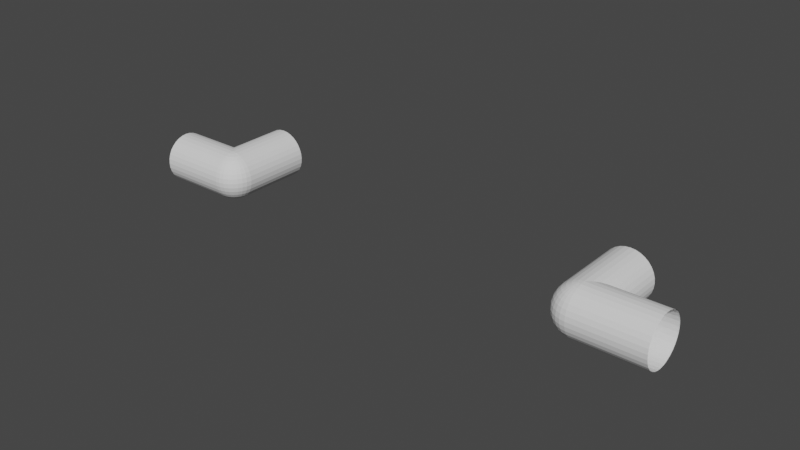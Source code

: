 # Source: filter.blend  (saved by Blender 2.90.8; exported with 4.5.12 LTS)
import bpy
from mathutils import Matrix  # noqa: F401  (used for matrix-valued properties, if any)

bpy.ops.wm.read_factory_settings(use_empty=True)
scene = bpy.context.scene
scene.name = 'Scene'

# ---- collections
col_collection = bpy.data.collections.new('Collection'); scene.collection.children.link(col_collection)

# ---- materials (node trees are filled in below, after node groups)
mat_material_001 = bpy.data.materials.new('Material.001')
mat_material_001.use_transparent_shadow = False
mat_material_001.metallic = 1.0
mat_material_002 = bpy.data.materials.new('Material.002')
mat_material_002.use_transparent_shadow = False
mat_material_002.metallic = 1.0

# ---- material node trees

# ---- world
world_world = bpy.data.worlds.new('World'); scene.world = world_world
world_world.use_nodes = True; world_world.node_tree.nodes.clear()
_N = world_world.node_tree.nodes; _L = world_world.node_tree.links
n0 = _N.new('ShaderNodeOutputWorld'); n0.name = 'World Output'; n0.location = (300, 300)
n1 = _N.new('ShaderNodeBackground'); n1.name = 'Background'; n1.location = (10, 300)
n1.inputs[0].default_value = (0.05088, 0.05088, 0.05088, 1.0)
_L.new(n1.outputs[0], n0.inputs[0])
n0.is_active_output = True
world_world.color = (0.05088, 0.05088, 0.05088)
world_world.use_sun_shadow = False
world_world.sun_shadow_jitter_overblur = 0.0

# ---- meshes
me_sphere = bpy.data.meshes.new('Sphere')
me_sphere.from_pydata([(1.167, -0.8622, -0.0248), (1.171, -0.8561, -0.04864), (1.177, -0.8461, -0.07062), (1.186, -0.8326, -0.08988), (1.196, -0.8162, -0.1057), (1.207, -0.7974, -0.1174), (1.22, -0.7771, -0.1247), (1.233, -0.756, -0.1271), (1.246, -0.7348, -0.1247), (1.258, -0.7145, -0.1174), (1.27, -0.6958, -0.1057), (1.28, -0.6793, -0.08988), (1.288, -0.6659, -0.07062), (1.294, -0.6559, -0.04864), (1.298, -0.6497, -0.0248), (1.299, -0.6476, -6.166e-08), (1.298, -0.6497, 0.0248), (1.294, -0.6559, 0.04864), (1.288, -0.6659, 0.07062), (1.28, -0.6793, 0.08988), (1.27, -0.6958, 0.1057), (1.258, -0.7145, 0.1174), (1.246, -0.7348, 0.1247), (1.233, -0.756, 0.1271), (1.22, -0.7771, 0.1247), (1.207, -0.7974, 0.1174), (1.196, -0.8162, 0.1057), (1.186, -0.8326, 0.08988), (1.177, -0.8461, 0.07062), (1.171, -0.8561, 0.04864), (1.167, -0.8622, 0.0248), (1.166, -0.8643, -1.031e-07), (1.164, -0.8677, -1.046e-07), (1.165, -0.8656, -0.02558), (1.169, -0.8592, -0.05018), (1.176, -0.8489, -0.07285), (1.184, -0.835, -0.09272), (1.195, -0.8181, -0.109), (1.206, -0.7987, -0.1211), (1.219, -0.7778, -0.1286), (1.233, -0.756, -0.1311), (1.246, -0.7342, -0.1286), (1.259, -0.7132, -0.1211), (1.271, -0.6939, -0.109), (1.281, -0.6769, -0.09272), (1.29, -0.663, -0.07285), (1.296, -0.6527, -0.05018), (1.3, -0.6463, -0.02558), (1.301, -0.6442, -6.043e-08), (1.3, -0.6463, 0.02558), (1.296, -0.6527, 0.05018), (1.29, -0.663, 0.07285), (1.281, -0.6769, 0.09272), (1.271, -0.6939, 0.109), (1.259, -0.7132, 0.1211), (1.246, -0.7342, 0.1286), (1.233, -0.756, 0.1311), (1.219, -0.7778, 0.1286), (1.206, -0.7987, 0.1211), (1.195, -0.8181, 0.109), (1.184, -0.835, 0.09272), (1.176, -0.8489, 0.07285), (1.169, -0.8592, 0.05018), (1.165, -0.8656, 0.02558), (0.9133, -0.5593, -0.1311), (0.927, -0.5386, -0.1281), (0.9402, -0.518, -0.1206), (0.9524, -0.499, -0.1086), (0.963, -0.4824, -0.09232), (0.9718, -0.4687, -0.07254), (0.9783, -0.4585, -0.04996), (0.9823, -0.4523, -0.02547), (0.9837, -0.4502, -1.199e-08), (0.9823, -0.4523, 0.02547), (0.9783, -0.4585, 0.04996), (0.9718, -0.4687, 0.07254), (0.963, -0.4824, 0.09232), (0.9524, -0.499, 0.1086), (0.9402, -0.518, 0.1206), (0.927, -0.5386, 0.1281), (0.9133, -0.5593, 0.1311), (0.826, -0.9449, -1.604e-07), (0.8239, -0.9436, -0.0248), (0.8178, -0.9398, -0.04864), (0.8077, -0.9337, -0.07062), (0.7943, -0.9254, -0.08988), (0.7779, -0.9153, -0.1057), (0.7591, -0.9038, -0.1174), (0.7388, -0.8914, -0.1247), (0.7177, -0.8784, -0.1271), (0.6965, -0.8654, -0.1247), (0.6762, -0.853, -0.1174), (0.6575, -0.8415, -0.1057), (0.641, -0.8314, -0.08988), (0.6276, -0.8232, -0.07062), (0.6175, -0.817, -0.04864), (0.6114, -0.8132, -0.0248), (0.6093, -0.812, -9.983e-08), (0.6114, -0.8132, 0.0248), (0.6175, -0.817, 0.04864), (0.6276, -0.8232, 0.07062), (0.641, -0.8314, 0.08988), (0.6575, -0.8415, 0.1057), (0.6762, -0.853, 0.1174), (0.6965, -0.8654, 0.1247), (0.7177, -0.8784, 0.1271), (0.7388, -0.8914, 0.1247), (0.7591, -0.9038, 0.1174), (0.7779, -0.9153, 0.1057), (0.7943, -0.9254, 0.08988), (0.8077, -0.9337, 0.07062), (0.8178, -0.9398, 0.04864), (0.8239, -0.9436, 0.0248), (0.8294, -0.947, -1.623e-07), (0.8273, -0.9456, 0.02558), (0.8209, -0.9417, 0.05018), (0.8106, -0.9354, 0.07285), (0.7967, -0.9269, 0.09272), (0.7798, -0.9165, 0.109), (0.7604, -0.9046, 0.1211), (0.7395, -0.8918, 0.1286), (0.7177, -0.8784, 0.1311), (0.6958, -0.865, 0.1286), (0.6749, -0.8522, 0.1211), (0.6556, -0.8403, 0.109), (0.6386, -0.8299, 0.09272), (0.6247, -0.8214, 0.07285), (0.6144, -0.8151, 0.05018), (0.608, -0.8112, 0.02558), (0.6059, -0.8099, -9.831e-08), (0.608, -0.8112, -0.02558), (0.6144, -0.8151, -0.05018), (0.6247, -0.8214, -0.07285), (0.6386, -0.8299, -0.09272), (0.6556, -0.8403, -0.109), (0.6749, -0.8522, -0.1211), (0.6958, -0.865, -0.1286), (0.7177, -0.8784, -0.1311), (0.7395, -0.8918, -0.1286), (0.7604, -0.9046, -0.1211), (0.7798, -0.9165, -0.109), (0.7967, -0.9269, -0.09272), (0.8106, -0.9354, -0.07285), (0.8209, -0.9417, -0.05018), (0.8273, -0.9456, -0.02558), (0.9214, -0.5951, -0.1286), (0.8915, -0.5459, -0.1286), (0.8711, -0.5327, -0.1206), (0.8521, -0.5205, -0.1086), (0.8354, -0.5098, -0.09232), (0.8218, -0.5011, -0.07254), (0.8116, -0.4946, -0.04996), (0.8053, -0.4906, -0.02547), (0.8032, -0.4892, -7.014e-09), (0.8053, -0.4906, 0.02547), (0.8116, -0.4946, 0.04996), (0.8218, -0.5011, 0.07254), (0.8354, -0.5098, 0.09232), (0.8521, -0.5205, 0.1086), (0.8711, -0.5327, 0.1206), (0.8915, -0.5459, 0.1286), (0.9133, -0.5593, 0.1311), (0.913, -0.5345, 0.1275), (0.913, -0.5102, 0.1201), (0.913, -0.4877, 0.1081), (0.913, -0.468, 0.09192), (0.913, -0.4518, 0.07222), (0.913, -0.4398, 0.04975), (0.913, -0.4324, 0.02536), (0.913, -0.4299, 9.815e-09), (0.913, -0.4324, -0.02536), (0.913, -0.4518, -0.07222), (0.9227, -0.5111, 0.1201), (0.9271, -0.4891, 0.1081), (0.9309, -0.4698, 0.09192), (0.9341, -0.4539, 0.07222), (0.9364, -0.4421, 0.04975), (0.9379, -0.4349, 0.02536), (0.9383, -0.4324, 9.815e-09), (0.9379, -0.4349, -0.02536), (0.9364, -0.4421, -0.04975), (0.9341, -0.4539, -0.07222), (0.9309, -0.4698, -0.09192), (0.9271, -0.4891, -0.1081), (0.9227, -0.5111, -0.1201), (0.9179, -0.535, -0.1275), (0.932, -0.5139, 0.1201), (0.9406, -0.4932, 0.1081), (0.9482, -0.475, 0.09192), (0.9543, -0.46, 0.07222), (0.9589, -0.4489, 0.04975), (0.9618, -0.4421, 0.02536), (0.9627, -0.4398, 9.815e-09), (0.9618, -0.4421, -0.02536), (0.9589, -0.4489, -0.04975), (0.9543, -0.46, -0.07222), (0.9482, -0.475, -0.09192), (0.9406, -0.4932, -0.1081), (0.932, -0.5139, -0.1201), (0.895, -0.542, 0.1275), (0.8778, -0.5247, 0.1201), (0.8619, -0.5088, 0.1081), (0.848, -0.4949, 0.09192), (0.8365, -0.4835, 0.07222), (0.8281, -0.475, 0.04975), (0.8228, -0.4698, 0.02536), (0.8211, -0.468, 9.815e-09), (0.8228, -0.4698, -0.02536), (0.8281, -0.475, -0.04975), (0.8365, -0.4835, -0.07222), (0.848, -0.4949, -0.09192), (0.8619, -0.5088, -0.1081), (0.8778, -0.5247, -0.1201), (0.895, -0.542, -0.1275), (0.8853, -0.5185, 0.1201), (0.8729, -0.4999, 0.1081), (0.8619, -0.4835, 0.09192), (0.8529, -0.47, 0.07222), (0.8463, -0.46, 0.04975), (0.8421, -0.4539, 0.02536), (0.8408, -0.4518, 9.815e-09), (0.8421, -0.4539, -0.02536), (0.8463, -0.46, -0.04975), (0.8529, -0.47, -0.07222), (0.8619, -0.4835, -0.09192), (0.8729, -0.4999, -0.1081), (0.8853, -0.5185, -0.1201), (0.9033, -0.5365, 0.1275), (0.8939, -0.5139, 0.1201), (0.8853, -0.4932, 0.1081), (0.8778, -0.475, 0.09192), (0.8716, -0.46, 0.07222), (0.867, -0.4489, 0.04975), (0.8642, -0.4421, 0.02536), (0.8632, -0.4398, 9.815e-09), (0.8642, -0.4421, -0.02536), (0.867, -0.4489, -0.04975), (0.8716, -0.46, -0.07222), (0.8778, -0.475, -0.09192), (0.8853, -0.4932, -0.1081), (0.8939, -0.5139, -0.1201), (0.9033, -0.5365, -0.1275), (0.908, -0.535, 0.1275), (0.9033, -0.5111, 0.1201), (0.8989, -0.4891, 0.1081), (0.895, -0.4698, 0.09192), (0.8919, -0.4539, 0.07222), (0.8895, -0.4421, 0.04975), (0.8881, -0.4349, 0.02536), (0.8876, -0.4324, 9.815e-09), (0.8881, -0.4349, -0.02536), (0.8895, -0.4421, -0.04975), (0.8919, -0.4539, -0.07222), (0.895, -0.4698, -0.09192), (0.8989, -0.4891, -0.1081), (0.9033, -0.5111, -0.1201), (0.913, -0.4398, -0.04975), (0.913, -0.468, -0.09192), (0.913, -0.4877, -0.1081), (0.913, -0.5102, -0.1201), (0.9214, -0.5951, 0.1286), (0.9214, -0.5951, -0.1286), (0.9295, -0.6289, -0.1211), (0.937, -0.6601, -0.109), (0.9295, -0.6289, 0.1211), (0.9435, -0.6874, -0.09272), (0.937, -0.6601, 0.109), (0.9489, -0.7098, -0.07285), (0.9435, -0.6874, 0.09272), (0.9529, -0.7265, -0.05018), (0.9529, -0.7265, 0.05018), (0.9489, -0.7098, 0.07285), (0.9554, -0.7368, -0.02558), (0.9562, -0.7402, -8.058e-08), (0.9554, -0.7368, 0.02558)], [(111, 112), (110, 111), (107, 108), (106, 107), (103, 104), (102, 103), (99, 100), (98, 99), (95, 96), (94, 95), (91, 92), (90, 91), (87, 88), (86, 87), (83, 84), (82, 83), (118, 108), (116, 110), (112, 81), (105, 106), (104, 105), (97, 98), (89, 90), (108, 109), (93, 94), (92, 93), (85, 86), (101, 102), (84, 85)], [(13, 12, 11, 10, 9, 8, 7, 40, 41, 42, 43, 44, 45, 46, 47, 48, 49, 50, 51, 52, 53, 54, 55, 56, 57, 58, 59, 60, 61, 62, 63, 32, 33, 34, 35, 36, 3, 2, 1, 0, 31, 30, 29, 28, 27, 26, 25, 24, 23, 22, 21, 20, 19, 18, 17, 16, 15, 14), (7, 6, 5, 4, 3, 36, 37, 38, 39, 40), (32, 273, 272, 33), (33, 272, 269, 34), (34, 269, 267, 35), (35, 267, 265, 36), (36, 265, 263, 37), (37, 263, 262, 38), (38, 262, 261, 39), (39, 261, 64, 40), (40, 64, 65, 41), (41, 65, 66, 42), (42, 66, 67, 43), (43, 67, 68, 44), (44, 68, 69, 45), (45, 69, 70, 46), (46, 70, 71, 47), (47, 71, 72, 48), (48, 72, 73, 49), (49, 73, 74, 50), (50, 74, 75, 51), (51, 75, 76, 52), (52, 76, 77, 53), (53, 77, 78, 54), (54, 78, 79, 55), (55, 79, 80, 56), (56, 80, 260, 57), (57, 260, 264, 58), (58, 264, 266, 59), (59, 266, 268, 60), (60, 268, 271, 61), (61, 271, 270, 62), (62, 270, 274, 63), (63, 274, 273, 32), (80, 121, 120, 260, 161), (160, 122, 121, 80), (159, 123, 122, 160), (158, 124, 123, 159), (157, 125, 124, 158), (156, 126, 125, 157), (155, 127, 126, 156), (154, 128, 127, 155), (153, 129, 128, 154), (151, 131, 130, 152), (150, 132, 131, 151), (149, 133, 132, 150), (148, 134, 133, 149), (147, 135, 134, 148), (146, 136, 135, 147), (64, 137, 136, 146), (145, 261, 138, 137, 64), (170, 169, 178, 179), (256, 170, 179, 180), (164, 163, 172, 173), (171, 256, 180, 181), (165, 164, 173, 174), (257, 171, 181, 182), (166, 165, 174, 175), (258, 257, 182, 183), (167, 166, 175, 176), (259, 258, 183, 184), (168, 167, 176, 177), (169, 168, 177, 178), (178, 177, 191, 192), (179, 178, 192, 193), (198, 66, 65, 185, 184), (180, 179, 193, 194), (173, 172, 186, 187), (181, 180, 194, 195), (174, 173, 187, 188), (182, 181, 195, 196), (175, 174, 188, 189), (183, 182, 196, 197), (176, 175, 189, 190), (184, 183, 197, 198), (177, 176, 190, 191), (196, 195, 69, 68), (189, 188, 76, 75), (197, 196, 68, 67), (190, 189, 75, 74), (198, 197, 67, 66), (191, 190, 74, 73), (192, 191, 73, 72), (193, 192, 72, 71), (194, 193, 71, 70), (187, 186, 78, 77), (195, 194, 70, 69), (188, 187, 77, 76), (255, 259, 184, 185, 241, 240), (129, 153, 152, 130), (199, 227, 228, 214, 200), (226, 240, 241, 213, 212), (152, 153, 206, 207), (151, 152, 207, 208), (158, 159, 200, 201), (150, 151, 208, 209), (157, 158, 201, 202), (149, 150, 209, 210), (156, 157, 202, 203), (148, 149, 210, 211), (155, 156, 203, 204), (147, 148, 211, 212), (154, 155, 204, 205), (153, 154, 205, 206), (203, 202, 216, 217), (211, 210, 224, 225), (204, 203, 217, 218), (212, 211, 225, 226), (205, 204, 218, 219), (206, 205, 219, 220), (207, 206, 220, 221), (242, 162, 163, 243, 228, 227), (208, 207, 221, 222), (201, 200, 214, 215), (209, 208, 222, 223), (202, 201, 215, 216), (210, 209, 223, 224), (221, 220, 234, 235), (222, 221, 235, 236), (215, 214, 228, 229), (223, 222, 236, 237), (216, 215, 229, 230), (224, 223, 237, 238), (217, 216, 230, 231), (225, 224, 238, 239), (218, 217, 231, 232), (226, 225, 239, 240), (219, 218, 232, 233), (220, 219, 233, 234), (239, 238, 253, 254), (232, 231, 246, 247), (240, 239, 254, 255), (233, 232, 247, 248), (162, 79, 78, 186, 172, 163), (234, 233, 248, 249), (235, 234, 249, 250), (236, 235, 250, 251), (229, 228, 243, 244), (237, 236, 251, 252), (230, 229, 244, 245), (238, 237, 252, 253), (231, 230, 245, 246), (251, 250, 170, 256), (244, 243, 163, 164), (252, 251, 256, 171), (245, 244, 164, 165), (253, 252, 171, 257), (246, 245, 165, 166), (254, 253, 257, 258), (247, 246, 166, 167), (255, 254, 258, 259), (248, 247, 167, 168), (249, 248, 168, 169), (250, 249, 169, 170), (270, 271, 116, 115), (266, 264, 119, 118), (273, 274, 114, 113), (263, 265, 141, 140), (271, 268, 117, 116), (269, 272, 144, 143), (265, 267, 142, 141), (261, 262, 139, 138), (274, 270, 115, 114), (272, 273, 113, 144), (267, 269, 143, 142), (262, 263, 140, 139), (268, 266, 118, 117), (264, 260, 120, 119), (146, 147, 212, 213), (146, 213, 241, 185, 65, 64), (159, 160, 199, 200), (199, 160, 80, 79, 162, 242, 227)])
_uv = me_sphere.uv_layers.new(name='UVMap')
_uv.uv.foreach_set('vector', [0.5625, 0.5186, 0.5938, 0.5186, 0.625, 0.5186, 0.6562, 0.5186, 0.6875, 0.5186, 0.7188, 0.5186, 0.75, 0.5186, 0.75, 0.5186, 0.7188, 0.5186, 0.6875, 0.5186, 0.6562, 0.5186, 0.625, 0.5186, 0.5938, 0.5186, 0.5625, 0.5186, 0.5312, 0.5186, 0.5, 0.5186, 0.4688, 0.5186, 0.4375, 0.5186, 0.4062, 0.5186, 0.375, 0.5186, 0.3438, 0.5186, 0.3125, 0.5186, 0.2812, 0.5186, 0.25, 0.5186, 0.2188, 0.5186, 0.1875, 0.5186, 0.1562, 0.5186, 0.125, 0.5186, 0.09375, 0.5186, 0.0625, 0.5186, 0.03125, 0.5186, 1.0, 0.5186, 0.9688, 0.5186, 0.9375, 0.5186, 0.9062, 0.5186, 0.875, 0.5186, 0.875, 0.5186, 0.9062, 0.5186, 0.9375, 0.5186, 0.9688, 0.5186, 0.0, 0.5186, 0.03125, 0.5186, 0.0625, 0.5186, 0.09375, 0.5186, 0.125, 0.5186, 0.1562, 0.5186, 0.1875, 0.5186, 0.2188, 0.5186, 0.25, 0.5186, 0.2812, 0.5186, 0.3125, 0.5186, 0.3438, 0.5186, 0.375, 0.5186, 0.4062, 0.5186, 0.4375, 0.5186, 0.4688, 0.5186, 0.5, 0.5186, 0.5312, 0.5186, 0.75, 0.5186, 0.7813, 0.5186, 0.8125, 0.5186, 0.8438, 0.5186, 0.875, 0.5186, 0.875, 0.5186, 0.8438, 0.5186, 0.8125, 0.5186, 0.7813, 0.5186, 0.75, 0.5186, 1.0, 0.5186, 1.0, 0.7274, 0.9688, 0.7278, 0.9688, 0.5186, 0.9688, 0.5186, 0.9688, 0.7278, 0.9375, 0.7291, 0.9375, 0.5186, 0.9375, 0.5186, 0.9375, 0.7291, 0.9062, 0.7312, 0.9062, 0.5186, 0.9062, 0.5186, 0.9062, 0.7312, 0.875, 0.734, 0.875, 0.5186, 0.875, 0.5186, 0.875, 0.734, 0.8438, 0.7375, 0.8438, 0.5186, 0.8438, 0.5186, 0.8438, 0.7375, 0.8125, 0.7414, 0.8125, 0.5186, 0.8125, 0.5186, 0.8125, 0.7414, 0.7813, 0.7456, 0.7813, 0.5186, 0.7813, 0.5186, 0.7813, 0.7456, 0.75, 0.7499, 0.75, 0.5186, 0.75, 0.5186, 0.7492, 0.7499, 0.7188, 0.7499, 0.7188, 0.5186, 0.7188, 0.5186, 0.7188, 0.7499, 0.6875, 0.7499, 0.6875, 0.5186, 0.6875, 0.5186, 0.6875, 0.7499, 0.6562, 0.7499, 0.6562, 0.5186, 0.6562, 0.5186, 0.6562, 0.7499, 0.625, 0.7499, 0.625, 0.5186, 0.625, 0.5186, 0.625, 0.7499, 0.5938, 0.7499, 0.5938, 0.5186, 0.5938, 0.5186, 0.5938, 0.7499, 0.5625, 0.7499, 0.5625, 0.5186, 0.5625, 0.5186, 0.5625, 0.7499, 0.5312, 0.7499, 0.5312, 0.5186, 0.5312, 0.5186, 0.5312, 0.7499, 0.5, 0.7499, 0.5, 0.5186, 0.5, 0.5186, 0.5, 0.7499, 0.4688, 0.7499, 0.4688, 0.5186, 0.4688, 0.5186, 0.4688, 0.7499, 0.4375, 0.7499, 0.4375, 0.5186, 0.4375, 0.5186, 0.4375, 0.7499, 0.4062, 0.7499, 0.4062, 0.5186, 0.4062, 0.5186, 0.4062, 0.7499, 0.375, 0.7499, 0.375, 0.5186, 0.375, 0.5186, 0.375, 0.7499, 0.3438, 0.7499, 0.3438, 0.5186, 0.3438, 0.5186, 0.3438, 0.7499, 0.3125, 0.7499, 0.3125, 0.5186, 0.3125, 0.5186, 0.3125, 0.7499, 0.2812, 0.7499, 0.2812, 0.5186, 0.2812, 0.5186, 0.2812, 0.7499, 0.25, 0.7499, 0.25, 0.5186, 0.25, 0.5186, 0.2492, 0.7499, 0.2188, 0.7456, 0.2188, 0.5186, 0.2188, 0.5186, 0.2188, 0.7456, 0.1875, 0.7414, 0.1875, 0.5186, 0.1875, 0.5186, 0.1875, 0.7414, 0.1562, 0.7375, 0.1562, 0.5186, 0.1562, 0.5186, 0.1562, 0.7375, 0.125, 0.734, 0.125, 0.5186, 0.125, 0.5186, 0.125, 0.734, 0.09375, 0.7312, 0.09375, 0.5186, 0.09375, 0.5186, 0.09375, 0.7312, 0.0625, 0.7291, 0.0625, 0.5186, 0.0625, 0.5186, 0.0625, 0.7291, 0.03125, 0.7278, 0.03125, 0.5186, 0.03125, 0.5186, 0.03125, 0.7278, 0.0, 0.7274, 0.0, 0.5186, 0.25, 0.7499, 0.25, 0.9813, 0.2188, 0.9813, 0.2188, 0.7545, 0.25, 0.7499, 0.2812, 0.7499, 0.2812, 0.9813, 0.25, 0.9813, 0.25, 0.7499, 0.3125, 0.7499, 0.3125, 0.9813, 0.2812, 0.9813, 0.2812, 0.7499, 0.3438, 0.7499, 0.3438, 0.9813, 0.3125, 0.9813, 0.3125, 0.7499, 0.375, 0.7499, 0.375, 0.9813, 0.3438, 0.9813, 0.3438, 0.7499, 0.4062, 0.7499, 0.4063, 0.9813, 0.375, 0.9813, 0.375, 0.7499, 0.4375, 0.7499, 0.4375, 0.9813, 0.4063, 0.9813, 0.4062, 0.7499, 0.4688, 0.7499, 0.4688, 0.9813, 0.4375, 0.9813, 0.4375, 0.7499, 0.5, 0.7499, 0.5, 0.9813, 0.4688, 0.9813, 0.4688, 0.7499, 0.5625, 0.7499, 0.5625, 0.9813, 0.5312, 0.9813, 0.5312, 0.7499, 0.5938, 0.7499, 0.5938, 0.9813, 0.5625, 0.9813, 0.5625, 0.7499, 0.625, 0.7499, 0.625, 0.9813, 0.5938, 0.9813, 0.5938, 0.7499, 0.6562, 0.7499, 0.6562, 0.9813, 0.625, 0.9813, 0.625, 0.7499, 0.6875, 0.7499, 0.6875, 0.9813, 0.6562, 0.9813, 0.6562, 0.7499, 0.7188, 0.7499, 0.7188, 0.9813, 0.6875, 0.9813, 0.6875, 0.7499, 0.75, 0.7499, 0.75, 0.9813, 0.7188, 0.9813, 0.7188, 0.7499, 0.7813, 0.7545, 0.7813, 0.7545, 0.7812, 0.9813, 0.75, 0.9813, 0.7508, 0.7499, 0.75, 0.4375, 0.75, 0.5, 0.7188, 0.5, 0.7188, 0.4375, 0.75, 0.375, 0.75, 0.4375, 0.7188, 0.4375, 0.7188, 0.375, 0.75, 0.8125, 0.75, 0.875, 0.7188, 0.875, 0.7188, 0.8125, 0.75, 0.3125, 0.75, 0.375, 0.7188, 0.375, 0.7188, 0.3125, 0.75, 0.75, 0.75, 0.8125, 0.7188, 0.8125, 0.7188, 0.75, 0.75, 0.25, 0.75, 0.3125, 0.7188, 0.3125, 0.7188, 0.25, 0.75, 0.6875, 0.75, 0.75, 0.7188, 0.75, 0.7188, 0.6875, 0.75, 0.1875, 0.75, 0.25, 0.7188, 0.25, 0.7188, 0.1875, 0.75, 0.625, 0.75, 0.6875, 0.7188, 0.6875, 0.7188, 0.625, 0.75, 0.125, 0.75, 0.1875, 0.7188, 0.1875, 0.7188, 0.125, 0.75, 0.5625, 0.75, 0.625, 0.7188, 0.625, 0.7188, 0.5625, 0.75, 0.5, 0.75, 0.5625, 0.7188, 0.5625, 0.7188, 0.5, 0.7188, 0.5, 0.7188, 0.5625, 0.6875, 0.5625, 0.6875, 0.5, 0.7188, 0.4375, 0.7188, 0.5, 0.6875, 0.5, 0.6875, 0.4375, 0.6875, 0.125, 0.6562, 0.125, 0.6562, 0.0625, 0.7187, 0.0625, 0.7188, 0.125, 0.7188, 0.375, 0.7188, 0.4375, 0.6875, 0.4375, 0.6875, 0.375, 0.7188, 0.8125, 0.7188, 0.875, 0.6875, 0.875, 0.6875, 0.8125, 0.7188, 0.3125, 0.7188, 0.375, 0.6875, 0.375, 0.6875, 0.3125, 0.7188, 0.75, 0.7188, 0.8125, 0.6875, 0.8125, 0.6875, 0.75, 0.7188, 0.25, 0.7188, 0.3125, 0.6875, 0.3125, 0.6875, 0.25, 0.7188, 0.6875, 0.7188, 0.75, 0.6875, 0.75, 0.6875, 0.6875, 0.7188, 0.1875, 0.7188, 0.25, 0.6875, 0.25, 0.6875, 0.1875, 0.7188, 0.625, 0.7188, 0.6875, 0.6875, 0.6875, 0.6875, 0.625, 0.7188, 0.125, 0.7188, 0.1875, 0.6875, 0.1875, 0.6875, 0.125, 0.7188, 0.5625, 0.7188, 0.625, 0.6875, 0.625, 0.6875, 0.5625, 0.6875, 0.25, 0.6875, 0.3125, 0.6562, 0.3125, 0.6562, 0.25, 0.6875, 0.6875, 0.6875, 0.75, 0.6562, 0.75, 0.6562, 0.6875, 0.6875, 0.1875, 0.6875, 0.25, 0.6562, 0.25, 0.6562, 0.1875, 0.6875, 0.625, 0.6875, 0.6875, 0.6562, 0.6875, 0.6562, 0.625, 0.6875, 0.125, 0.6875, 0.1875, 0.6562, 0.1875, 0.6562, 0.125, 0.6875, 0.5625, 0.6875, 0.625, 0.6562, 0.625, 0.6562, 0.5625, 0.6875, 0.5, 0.6875, 0.5625, 0.6562, 0.5625, 0.6562, 0.5, 0.6875, 0.4375, 0.6875, 0.5, 0.6562, 0.5, 0.6562, 0.4375, 0.6875, 0.375, 0.6875, 0.4375, 0.6562, 0.4375, 0.6562, 0.375, 0.6875, 0.8125, 0.6875, 0.875, 0.6562, 0.875, 0.6562, 0.8125, 0.6875, 0.3125, 0.6875, 0.375, 0.6562, 0.375, 0.6562, 0.3125, 0.6875, 0.75, 0.6875, 0.8125, 0.6562, 0.8125, 0.6562, 0.75, 0.7812, 0.125, 0.75, 0.125, 0.7188, 0.125, 0.7187, 0.0625, 0.8125, 0.0625, 0.8125, 0.125, 0.5, 0.9813, 0.5, 0.7499, 0.5312, 0.7499, 0.5312, 0.9813, 0.875, 0.9375, 0.8125, 0.9375, 0.8125, 0.875, 0.8438, 0.875, 0.875, 0.875, 0.8438, 0.125, 0.8125, 0.125, 0.8125, 0.0625, 0.875, 0.0625, 0.875, 0.125, 0.9062, 0.4375, 0.9062, 0.5, 0.875, 0.5, 0.875, 0.4375, 0.9062, 0.375, 0.9062, 0.4375, 0.875, 0.4375, 0.875, 0.375, 0.9062, 0.8125, 0.9063, 0.875, 0.875, 0.875, 0.875, 0.8125, 0.9062, 0.3125, 0.9062, 0.375, 0.875, 0.375, 0.875, 0.3125, 0.9062, 0.75, 0.9062, 0.8125, 0.875, 0.8125, 0.875, 0.75, 0.9062, 0.25, 0.9062, 0.3125, 0.875, 0.3125, 0.875, 0.25, 0.9062, 0.6875, 0.9062, 0.75, 0.875, 0.75, 0.875, 0.6875, 0.9062, 0.1875, 0.9062, 0.25, 0.875, 0.25, 0.875, 0.1875, 0.9062, 0.625, 0.9062, 0.6875, 0.875, 0.6875, 0.875, 0.625, 0.9063, 0.125, 0.9062, 0.1875, 0.875, 0.1875, 0.875, 0.125, 0.9062, 0.5625, 0.9062, 0.625, 0.875, 0.625, 0.875, 0.5625, 0.9062, 0.5, 0.9062, 0.5625, 0.875, 0.5625, 0.875, 0.5, 0.875, 0.6875, 0.875, 0.75, 0.8438, 0.75, 0.8438, 0.6875, 0.875, 0.1875, 0.875, 0.25, 0.8438, 0.25, 0.8438, 0.1875, 0.875, 0.625, 0.875, 0.6875, 0.8438, 0.6875, 0.8438, 0.625, 0.875, 0.125, 0.875, 0.1875, 0.8438, 0.1875, 0.8438, 0.125, 0.875, 0.5625, 0.875, 0.625, 0.8438, 0.625, 0.8438, 0.5625, 0.875, 0.5, 0.875, 0.5625, 0.8438, 0.5625, 0.8438, 0.5, 0.875, 0.4375, 0.875, 0.5, 0.8438, 0.5, 0.8438, 0.4375, 0.7812, 0.9375, 0.75, 0.9375, 0.75, 0.875, 0.7812, 0.875, 0.8125, 0.875, 0.8125, 0.9375, 0.875, 0.375, 0.875, 0.4375, 0.8438, 0.4375, 0.8438, 0.375, 0.875, 0.8125, 0.875, 0.875, 0.8438, 0.875, 0.8438, 0.8125, 0.875, 0.3125, 0.875, 0.375, 0.8438, 0.375, 0.8438, 0.3125, 0.875, 0.75, 0.875, 0.8125, 0.8438, 0.8125, 0.8438, 0.75, 0.875, 0.25, 0.875, 0.3125, 0.8438, 0.3125, 0.8438, 0.25, 0.8438, 0.4375, 0.8438, 0.5, 0.8125, 0.5, 0.8125, 0.4375, 0.8438, 0.375, 0.8438, 0.4375, 0.8125, 0.4375, 0.8125, 0.375, 0.8438, 0.8125, 0.8438, 0.875, 0.8125, 0.875, 0.8125, 0.8125, 0.8438, 0.3125, 0.8438, 0.375, 0.8125, 0.375, 0.8125, 0.3125, 0.8438, 0.75, 0.8438, 0.8125, 0.8125, 0.8125, 0.8125, 0.75, 0.8438, 0.25, 0.8438, 0.3125, 0.8125, 0.3125, 0.8125, 0.25, 0.8438, 0.6875, 0.8438, 0.75, 0.8125, 0.75, 0.8125, 0.6875, 0.8438, 0.1875, 0.8438, 0.25, 0.8125, 0.25, 0.8125, 0.1875, 0.8438, 0.625, 0.8438, 0.6875, 0.8125, 0.6875, 0.8125, 0.625, 0.8438, 0.125, 0.8438, 0.1875, 0.8125, 0.1875, 0.8125, 0.125, 0.8438, 0.5625, 0.8438, 0.625, 0.8125, 0.625, 0.8125, 0.5625, 0.8438, 0.5, 0.8438, 0.5625, 0.8125, 0.5625, 0.8125, 0.5, 0.8125, 0.1875, 0.8125, 0.25, 0.7812, 0.25, 0.7812, 0.1875, 0.8125, 0.625, 0.8125, 0.6875, 0.7812, 0.6875, 0.7812, 0.625, 0.8125, 0.125, 0.8125, 0.1875, 0.7812, 0.1875, 0.7812, 0.125, 0.8125, 0.5625, 0.8125, 0.625, 0.7812, 0.625, 0.7812, 0.5625, 0.75, 0.9375, 0.6562, 0.9375, 0.6562, 0.875, 0.6875, 0.875, 0.7188, 0.875, 0.75, 0.875, 0.8125, 0.5, 0.8125, 0.5625, 0.7812, 0.5625, 0.7812, 0.5, 0.8125, 0.4375, 0.8125, 0.5, 0.7812, 0.5, 0.7812, 0.4375, 0.8125, 0.375, 0.8125, 0.4375, 0.7812, 0.4375, 0.7812, 0.375, 0.8125, 0.8125, 0.8125, 0.875, 0.7812, 0.875, 0.7812, 0.8125, 0.8125, 0.3125, 0.8125, 0.375, 0.7812, 0.375, 0.7812, 0.3125, 0.8125, 0.75, 0.8125, 0.8125, 0.7812, 0.8125, 0.7812, 0.75, 0.8125, 0.25, 0.8125, 0.3125, 0.7812, 0.3125, 0.7812, 0.25, 0.8125, 0.6875, 0.8125, 0.75, 0.7812, 0.75, 0.7812, 0.6875, 0.7812, 0.375, 0.7812, 0.4375, 0.75, 0.4375, 0.75, 0.375, 0.7812, 0.8125, 0.7812, 0.875, 0.75, 0.875, 0.75, 0.8125, 0.7812, 0.3125, 0.7812, 0.375, 0.75, 0.375, 0.75, 0.3125, 0.7812, 0.75, 0.7812, 0.8125, 0.75, 0.8125, 0.75, 0.75, 0.7812, 0.25, 0.7812, 0.3125, 0.75, 0.3125, 0.75, 0.25, 0.7812, 0.6875, 0.7812, 0.75, 0.75, 0.75, 0.75, 0.6875, 0.7812, 0.1875, 0.7812, 0.25, 0.75, 0.25, 0.75, 0.1875, 0.7812, 0.625, 0.7812, 0.6875, 0.75, 0.6875, 0.75, 0.625, 0.7812, 0.125, 0.7812, 0.1875, 0.75, 0.1875, 0.75, 0.125, 0.7812, 0.5625, 0.7812, 0.625, 0.75, 0.625, 0.75, 0.5625, 0.7812, 0.5, 0.7812, 0.5625, 0.75, 0.5625, 0.75, 0.5, 0.7812, 0.4375, 0.7812, 0.5, 0.75, 0.5, 0.75, 0.4375, 0.0625, 0.771, 0.09375, 0.7689, 0.09375, 0.9813, 0.0625, 0.9813, 0.1562, 0.7626, 0.1875, 0.7587, 0.1875, 0.9813, 0.1562, 0.9813, 0.0, 0.7727, 0.03125, 0.7723, 0.03125, 0.9813, 0.0, 0.9813, 0.8438, 0.7626, 0.875, 0.7661, 0.875, 0.9813, 0.8438, 0.9813, 0.09375, 0.7689, 0.125, 0.7661, 0.125, 0.9813, 0.09375, 0.9813, 0.9375, 0.771, 0.9688, 0.7723, 0.9688, 0.9813, 0.9375, 0.9813, 0.875, 0.7661, 0.9062, 0.7689, 0.9062, 0.9813, 0.875, 0.9813, 0.7813, 0.7545, 0.8125, 0.7587, 0.8125, 0.9813, 0.7812, 0.9813, 0.03125, 0.7723, 0.0625, 0.771, 0.0625, 0.9813, 0.03125, 0.9813, 0.9688, 0.7723, 1.0, 0.7727, 1.0, 0.9813, 0.9688, 0.9813, 0.9062, 0.7689, 0.9375, 0.771, 0.9375, 0.9813, 0.9062, 0.9813, 0.8125, 0.7587, 0.8438, 0.7626, 0.8438, 0.9813, 0.8125, 0.9813, 0.125, 0.7661, 0.1562, 0.7626, 0.1562, 0.9813, 0.125, 0.9813, 0.1875, 0.7587, 0.2188, 0.7545, 0.2188, 0.9813, 0.1875, 0.9813, 0.7188, 0.7499, 0.9063, 0.125, 0.875, 0.125, 0.875, 0.0625, 0.7188, 0.7499, 0.875, 0.0625, 0.8125, 0.0625, 0.7187, 0.0625, 0.6562, 0.0625, 0.7492, 0.7499, 0.9063, 0.875, 0.2812, 0.7499, 0.875, 0.9375, 0.875, 0.875, 0.875, 0.9375, 0.2812, 0.7499, 0.25, 0.7499, 0.6562, 0.9375, 0.75, 0.9375, 0.7812, 0.9375, 0.8125, 0.9375])
me_sphere.materials.append(mat_material_001)
me_sphere.use_remesh_fix_poles = True
me_sphere.use_remesh_preserve_attributes = False
me_sphere.use_mirror_vertex_groups = False
me_sphere.update()
me_sphere_001 = bpy.data.meshes.new('Sphere.001')
me_sphere_001.from_pydata([(0.2545, -0.3023, -0.0248), (0.2583, -0.2962, -0.04864), (0.2644, -0.2861, -0.07062), (0.2727, -0.2727, -0.08988), (0.2828, -0.2562, -0.1057), (0.2942, -0.2375, -0.1174), (0.3067, -0.2172, -0.1247), (0.3197, -0.1961, -0.1271), (0.3326, -0.1749, -0.1247), (0.3451, -0.1546, -0.1174), (0.3566, -0.1359, -0.1057), (0.3667, -0.1194, -0.08988), (0.3749, -0.106, -0.07062), (0.3811, -0.09594, -0.04864), (0.3849, -0.08978, -0.0248), (0.3861, -0.0877, -6.166e-08), (0.3849, -0.08978, 0.0248), (0.3811, -0.09594, 0.04864), (0.3749, -0.106, 0.07062), (0.3667, -0.1194, 0.08988), (0.3566, -0.1359, 0.1057), (0.3451, -0.1546, 0.1174), (0.3326, -0.1749, 0.1247), (0.3197, -0.1961, 0.1271), (0.3067, -0.2172, 0.1247), (0.2942, -0.2375, 0.1174), (0.2828, -0.2562, 0.1057), (0.2727, -0.2727, 0.08988), (0.2644, -0.2861, 0.07062), (0.2583, -0.2962, 0.04864), (0.2545, -0.3023, 0.0248), (0.2532, -0.3044, -1.031e-07), (0.2511, -0.3078, -1.046e-07), (0.2524, -0.3057, -0.02558), (0.2563, -0.2993, -0.05018), (0.2627, -0.289, -0.07285), (0.2712, -0.2751, -0.09272), (0.2816, -0.2581, -0.109), (0.2934, -0.2388, -0.1211), (0.3063, -0.2179, -0.1286), (0.3197, -0.1961, -0.1311), (0.333, -0.1742, -0.1286), (0.3459, -0.1533, -0.1211), (0.3578, -0.134, -0.109), (0.3681, -0.117, -0.09272), (0.3767, -0.1031, -0.07285), (0.383, -0.09278, -0.05018), (0.3869, -0.08642, -0.02558), (0.3882, -0.08428, -6.043e-08), (0.3869, -0.08642, 0.02558), (0.383, -0.09278, 0.05018), (0.3767, -0.1031, 0.07285), (0.3681, -0.117, 0.09272), (0.3578, -0.134, 0.109), (0.3459, -0.1533, 0.1211), (0.333, -0.1742, 0.1286), (0.3197, -0.1961, 0.1311), (0.3063, -0.2179, 0.1286), (0.2934, -0.2388, 0.1211), (0.2816, -0.2581, 0.109), (0.2712, -0.2751, 0.09272), (0.2627, -0.289, 0.07285), (0.2563, -0.2993, 0.05018), (0.2524, -0.3057, 0.02558), (0.0003614, 0.0005887, -0.1311), (0.01403, 0.02127, -0.1281), (0.02723, 0.04189, -0.1206), (0.0394, 0.06089, -0.1086), (0.05007, 0.07755, -0.09232), (0.05882, 0.09123, -0.07254), (0.06532, 0.1014, -0.04996), (0.06933, 0.1076, -0.02547), (0.07068, 0.1098, -1.199e-08), (0.06933, 0.1076, 0.02547), (0.06532, 0.1014, 0.04996), (0.05882, 0.09123, 0.07254), (0.05007, 0.07755, 0.09232), (0.0394, 0.06089, 0.1086), (0.02723, 0.04189, 0.1206), (0.01403, 0.02127, 0.1281), (0.0003615, 0.0005886, 0.1311), (-0.08697, -0.385, -1.604e-07), (-0.08906, -0.3837, -0.0248), (-0.09522, -0.3799, -0.04864), (-0.1052, -0.3738, -0.07062), (-0.1187, -0.3655, -0.08988), (-0.1351, -0.3554, -0.1057), (-0.1539, -0.3439, -0.1174), (-0.1742, -0.3315, -0.1247), (-0.1953, -0.3185, -0.1271), (-0.2165, -0.3055, -0.1247), (-0.2368, -0.2931, -0.1174), (-0.2555, -0.2816, -0.1057), (-0.2719, -0.2715, -0.08988), (-0.2854, -0.2632, -0.07062), (-0.2954, -0.2571, -0.04864), (-0.3016, -0.2533, -0.0248), (-0.3037, -0.252, -9.983e-08), (-0.3016, -0.2533, 0.0248), (-0.2954, -0.2571, 0.04864), (-0.2854, -0.2632, 0.07062), (-0.2719, -0.2715, 0.08988), (-0.2555, -0.2816, 0.1057), (-0.2368, -0.2931, 0.1174), (-0.2165, -0.3055, 0.1247), (-0.1953, -0.3185, 0.1271), (-0.1742, -0.3315, 0.1247), (-0.1539, -0.3439, 0.1174), (-0.1351, -0.3554, 0.1057), (-0.1187, -0.3655, 0.08988), (-0.1052, -0.3738, 0.07062), (-0.09522, -0.3799, 0.04864), (-0.08905, -0.3837, 0.0248), (-0.08355, -0.387, -1.623e-07), (-0.0857, -0.3857, 0.02558), (-0.09206, -0.3818, 0.05018), (-0.1024, -0.3755, 0.07285), (-0.1163, -0.367, 0.09272), (-0.1332, -0.3566, 0.109), (-0.1526, -0.3447, 0.1211), (-0.1735, -0.3319, 0.1286), (-0.1953, -0.3185, 0.1311), (-0.2171, -0.3051, 0.1286), (-0.2381, -0.2923, 0.1211), (-0.2574, -0.2804, 0.109), (-0.2744, -0.27, 0.09272), (-0.2883, -0.2615, 0.07285), (-0.2986, -0.2552, 0.05018), (-0.305, -0.2513, 0.02558), (-0.3071, -0.25, -9.831e-08), (-0.305, -0.2513, -0.02558), (-0.2986, -0.2552, -0.05018), (-0.2883, -0.2615, -0.07285), (-0.2744, -0.27, -0.09272), (-0.2574, -0.2804, -0.109), (-0.2381, -0.2923, -0.1211), (-0.2171, -0.3051, -0.1286), (-0.1953, -0.3185, -0.1311), (-0.1735, -0.3319, -0.1286), (-0.1526, -0.3447, -0.1211), (-0.1332, -0.3566, -0.109), (-0.1163, -0.367, -0.09272), (-0.1024, -0.3755, -0.07285), (-0.09206, -0.3818, -0.05018), (-0.0857, -0.3857, -0.02558), (0.008433, -0.03518, -0.1286), (-0.02144, 0.01396, -0.1286), (-0.04189, 0.02723, -0.1206), (-0.06089, 0.0394, -0.1086), (-0.07755, 0.05007, -0.09232), (-0.09123, 0.05882, -0.07254), (-0.1014, 0.06532, -0.04996), (-0.1076, 0.06933, -0.02547), (-0.1098, 0.07068, -7.014e-09), (-0.1076, 0.06933, 0.02547), (-0.1014, 0.06532, 0.04996), (-0.09123, 0.05882, 0.07254), (-0.07755, 0.05006, 0.09232), (-0.06089, 0.0394, 0.1086), (-0.04189, 0.02723, 0.1206), (-0.02144, 0.01396, 0.1286), (0.0003615, 0.0005886, 0.1311), (0.0, 0.02536, 0.1275), (0.0, 0.04975, 0.1201), (0.0, 0.07222, 0.1081), (0.0, 0.09192, 0.09192), (0.0, 0.1081, 0.07222), (0.0, 0.1201, 0.04975), (0.0, 0.1275, 0.02536), (0.0, 0.13, 9.815e-09), (0.0, 0.1275, -0.02536), (0.0, 0.1081, -0.07222), (0.009706, 0.04879, 0.1201), (0.01409, 0.07084, 0.1081), (0.01793, 0.09016, 0.09192), (0.02109, 0.106, 0.07222), (0.02343, 0.1178, 0.04975), (0.02487, 0.1251, 0.02536), (0.02536, 0.1275, 9.815e-09), (0.02487, 0.1251, -0.02536), (0.02343, 0.1178, -0.04975), (0.02109, 0.106, -0.07222), (0.01793, 0.09016, -0.09192), (0.01409, 0.07084, -0.1081), (0.009706, 0.04879, -0.1201), (0.004948, 0.02487, -0.1275), (0.01904, 0.04596, 0.1201), (0.02764, 0.06673, 0.1081), (0.03518, 0.08493, 0.09192), (0.04136, 0.09986, 0.07222), (0.04596, 0.111, 0.04975), (0.04879, 0.1178, 0.02536), (0.04975, 0.1201, 9.815e-09), (0.04879, 0.1178, -0.02536), (0.04596, 0.111, -0.04975), (0.04136, 0.09986, -0.07222), (0.03518, 0.08493, -0.09192), (0.02764, 0.06673, -0.1081), (0.01904, 0.04596, -0.1201), (-0.01793, 0.01793, 0.1275), (-0.03518, 0.03518, 0.1201), (-0.05107, 0.05107, 0.1081), (-0.065, 0.065, 0.09192), (-0.07643, 0.07643, 0.07222), (-0.08493, 0.08493, 0.04975), (-0.09016, 0.09016, 0.02536), (-0.09192, 0.09192, 9.815e-09), (-0.09016, 0.09016, -0.02536), (-0.08493, 0.08493, -0.04975), (-0.07643, 0.07643, -0.07222), (-0.065, 0.065, -0.09192), (-0.05107, 0.05107, -0.1081), (-0.03518, 0.03518, -0.1201), (-0.01793, 0.01793, -0.1275), (-0.02764, 0.04136, 0.1201), (-0.04013, 0.06005, 0.1081), (-0.05107, 0.07643, 0.09192), (-0.06005, 0.08987, 0.07222), (-0.06673, 0.09986, 0.04975), (-0.07084, 0.106, 0.02536), (-0.07222, 0.1081, 9.815e-09), (-0.07084, 0.106, -0.02536), (-0.06673, 0.09986, -0.04975), (-0.06005, 0.08987, -0.07222), (-0.05107, 0.07643, -0.09192), (-0.04013, 0.06005, -0.1081), (-0.02764, 0.04136, -0.1201), (-0.009706, 0.02343, 0.1275), (-0.01904, 0.04596, 0.1201), (-0.02764, 0.06673, 0.1081), (-0.03518, 0.08493, 0.09192), (-0.04136, 0.09986, 0.07222), (-0.04596, 0.111, 0.04975), (-0.04879, 0.1178, 0.02536), (-0.04975, 0.1201, 9.815e-09), (-0.04879, 0.1178, -0.02536), (-0.04596, 0.111, -0.04975), (-0.04136, 0.09986, -0.07222), (-0.03518, 0.08493, -0.09192), (-0.02764, 0.06673, -0.1081), (-0.01904, 0.04596, -0.1201), (-0.009706, 0.02343, -0.1275), (-0.004948, 0.02487, 0.1275), (-0.009706, 0.04879, 0.1201), (-0.01409, 0.07084, 0.1081), (-0.01793, 0.09016, 0.09192), (-0.02109, 0.106, 0.07222), (-0.02343, 0.1178, 0.04975), (-0.02487, 0.1251, 0.02536), (-0.02536, 0.1275, 9.815e-09), (-0.02487, 0.1251, -0.02536), (-0.02343, 0.1178, -0.04975), (-0.02109, 0.106, -0.07222), (-0.01793, 0.09016, -0.09192), (-0.01409, 0.07084, -0.1081), (-0.009706, 0.04879, -0.1201), (1.571e-08, 0.1201, -0.04975), (4.539e-09, 0.09192, -0.09192), (2.13e-08, 0.07222, -0.1081), (1.199e-08, 0.04975, -0.1201), (0.008433, -0.03518, 0.1286), (0.008433, -0.03518, -0.1286), (0.01654, -0.06901, -0.1211), (0.02402, -0.1002, -0.109), (0.01654, -0.06901, 0.1211), (0.03057, -0.1275, -0.09272), (0.02402, -0.1002, 0.109), (0.03594, -0.1499, -0.07285), (0.03057, -0.1275, 0.09272), (0.03994, -0.1666, -0.05018), (0.03994, -0.1666, 0.05018), (0.03594, -0.1499, 0.07285), (0.0424, -0.1769, -0.02558), (0.04323, -0.1803, -8.058e-08), (0.0424, -0.1769, 0.02558)], [(111, 112), (110, 111), (107, 108), (106, 107), (103, 104), (102, 103), (99, 100), (98, 99), (95, 96), (94, 95), (91, 92), (90, 91), (87, 88), (86, 87), (83, 84), (82, 83), (118, 108), (116, 110), (112, 81), (105, 106), (104, 105), (97, 98), (89, 90), (108, 109), (93, 94), (92, 93), (85, 86), (101, 102), (84, 85)], [(13, 12, 11, 10, 9, 8, 7, 40, 41, 42, 43, 44, 45, 46, 47, 48, 49, 50, 51, 52, 53, 54, 55, 56, 57, 58, 59, 60, 61, 62, 63, 32, 33, 34, 35, 36, 3, 2, 1, 0, 31, 30, 29, 28, 27, 26, 25, 24, 23, 22, 21, 20, 19, 18, 17, 16, 15, 14), (7, 6, 5, 4, 3, 36, 37, 38, 39, 40), (32, 273, 272, 33), (33, 272, 269, 34), (34, 269, 267, 35), (35, 267, 265, 36), (36, 265, 263, 37), (37, 263, 262, 38), (38, 262, 261, 39), (39, 261, 64, 40), (40, 64, 65, 41), (41, 65, 66, 42), (42, 66, 67, 43), (43, 67, 68, 44), (44, 68, 69, 45), (45, 69, 70, 46), (46, 70, 71, 47), (47, 71, 72, 48), (48, 72, 73, 49), (49, 73, 74, 50), (50, 74, 75, 51), (51, 75, 76, 52), (52, 76, 77, 53), (53, 77, 78, 54), (54, 78, 79, 55), (55, 79, 80, 56), (56, 80, 260, 57), (57, 260, 264, 58), (58, 264, 266, 59), (59, 266, 268, 60), (60, 268, 271, 61), (61, 271, 270, 62), (62, 270, 274, 63), (63, 274, 273, 32), (80, 121, 120, 260, 161), (160, 122, 121, 80), (159, 123, 122, 160), (158, 124, 123, 159), (157, 125, 124, 158), (156, 126, 125, 157), (155, 127, 126, 156), (154, 128, 127, 155), (153, 129, 128, 154), (151, 131, 130, 152), (150, 132, 131, 151), (149, 133, 132, 150), (148, 134, 133, 149), (147, 135, 134, 148), (146, 136, 135, 147), (64, 137, 136, 146), (145, 261, 138, 137, 64), (170, 169, 178, 179), (256, 170, 179, 180), (164, 163, 172, 173), (171, 256, 180, 181), (165, 164, 173, 174), (257, 171, 181, 182), (166, 165, 174, 175), (258, 257, 182, 183), (167, 166, 175, 176), (259, 258, 183, 184), (168, 167, 176, 177), (169, 168, 177, 178), (178, 177, 191, 192), (179, 178, 192, 193), (198, 66, 65, 185, 184), (180, 179, 193, 194), (173, 172, 186, 187), (181, 180, 194, 195), (174, 173, 187, 188), (182, 181, 195, 196), (175, 174, 188, 189), (183, 182, 196, 197), (176, 175, 189, 190), (184, 183, 197, 198), (177, 176, 190, 191), (196, 195, 69, 68), (189, 188, 76, 75), (197, 196, 68, 67), (190, 189, 75, 74), (198, 197, 67, 66), (191, 190, 74, 73), (192, 191, 73, 72), (193, 192, 72, 71), (194, 193, 71, 70), (187, 186, 78, 77), (195, 194, 70, 69), (188, 187, 77, 76), (255, 259, 184, 185, 241, 240), (129, 153, 152, 130), (199, 227, 228, 214, 200), (226, 240, 241, 213, 212), (152, 153, 206, 207), (151, 152, 207, 208), (158, 159, 200, 201), (150, 151, 208, 209), (157, 158, 201, 202), (149, 150, 209, 210), (156, 157, 202, 203), (148, 149, 210, 211), (155, 156, 203, 204), (147, 148, 211, 212), (154, 155, 204, 205), (153, 154, 205, 206), (203, 202, 216, 217), (211, 210, 224, 225), (204, 203, 217, 218), (212, 211, 225, 226), (205, 204, 218, 219), (206, 205, 219, 220), (207, 206, 220, 221), (242, 162, 163, 243, 228, 227), (208, 207, 221, 222), (201, 200, 214, 215), (209, 208, 222, 223), (202, 201, 215, 216), (210, 209, 223, 224), (221, 220, 234, 235), (222, 221, 235, 236), (215, 214, 228, 229), (223, 222, 236, 237), (216, 215, 229, 230), (224, 223, 237, 238), (217, 216, 230, 231), (225, 224, 238, 239), (218, 217, 231, 232), (226, 225, 239, 240), (219, 218, 232, 233), (220, 219, 233, 234), (239, 238, 253, 254), (232, 231, 246, 247), (240, 239, 254, 255), (233, 232, 247, 248), (162, 79, 78, 186, 172, 163), (234, 233, 248, 249), (235, 234, 249, 250), (236, 235, 250, 251), (229, 228, 243, 244), (237, 236, 251, 252), (230, 229, 244, 245), (238, 237, 252, 253), (231, 230, 245, 246), (251, 250, 170, 256), (244, 243, 163, 164), (252, 251, 256, 171), (245, 244, 164, 165), (253, 252, 171, 257), (246, 245, 165, 166), (254, 253, 257, 258), (247, 246, 166, 167), (255, 254, 258, 259), (248, 247, 167, 168), (249, 248, 168, 169), (250, 249, 169, 170), (270, 271, 116, 115), (266, 264, 119, 118), (273, 274, 114, 113), (263, 265, 141, 140), (271, 268, 117, 116), (269, 272, 144, 143), (265, 267, 142, 141), (261, 262, 139, 138), (274, 270, 115, 114), (272, 273, 113, 144), (267, 269, 143, 142), (262, 263, 140, 139), (268, 266, 118, 117), (264, 260, 120, 119), (146, 147, 212, 213), (146, 213, 241, 185, 65, 64), (159, 160, 199, 200), (199, 160, 80, 79, 162, 242, 227)])
_uv = me_sphere_001.uv_layers.new(name='UVMap')
_uv.uv.foreach_set('vector', [0.5625, 0.5186, 0.5938, 0.5186, 0.625, 0.5186, 0.6562, 0.5186, 0.6875, 0.5186, 0.7188, 0.5186, 0.75, 0.5186, 0.75, 0.5186, 0.7188, 0.5186, 0.6875, 0.5186, 0.6562, 0.5186, 0.625, 0.5186, 0.5938, 0.5186, 0.5625, 0.5186, 0.5312, 0.5186, 0.5, 0.5186, 0.4688, 0.5186, 0.4375, 0.5186, 0.4062, 0.5186, 0.375, 0.5186, 0.3438, 0.5186, 0.3125, 0.5186, 0.2812, 0.5186, 0.25, 0.5186, 0.2188, 0.5186, 0.1875, 0.5186, 0.1562, 0.5186, 0.125, 0.5186, 0.09375, 0.5186, 0.0625, 0.5186, 0.03125, 0.5186, 1.0, 0.5186, 0.9688, 0.5186, 0.9375, 0.5186, 0.9062, 0.5186, 0.875, 0.5186, 0.875, 0.5186, 0.9062, 0.5186, 0.9375, 0.5186, 0.9688, 0.5186, 0.0, 0.5186, 0.03125, 0.5186, 0.0625, 0.5186, 0.09375, 0.5186, 0.125, 0.5186, 0.1562, 0.5186, 0.1875, 0.5186, 0.2188, 0.5186, 0.25, 0.5186, 0.2812, 0.5186, 0.3125, 0.5186, 0.3438, 0.5186, 0.375, 0.5186, 0.4062, 0.5186, 0.4375, 0.5186, 0.4688, 0.5186, 0.5, 0.5186, 0.5312, 0.5186, 0.75, 0.5186, 0.7813, 0.5186, 0.8125, 0.5186, 0.8438, 0.5186, 0.875, 0.5186, 0.875, 0.5186, 0.8438, 0.5186, 0.8125, 0.5186, 0.7813, 0.5186, 0.75, 0.5186, 1.0, 0.5186, 1.0, 0.7274, 0.9688, 0.7278, 0.9688, 0.5186, 0.9688, 0.5186, 0.9688, 0.7278, 0.9375, 0.7291, 0.9375, 0.5186, 0.9375, 0.5186, 0.9375, 0.7291, 0.9062, 0.7312, 0.9062, 0.5186, 0.9062, 0.5186, 0.9062, 0.7312, 0.875, 0.734, 0.875, 0.5186, 0.875, 0.5186, 0.875, 0.734, 0.8438, 0.7375, 0.8438, 0.5186, 0.8438, 0.5186, 0.8438, 0.7375, 0.8125, 0.7414, 0.8125, 0.5186, 0.8125, 0.5186, 0.8125, 0.7414, 0.7813, 0.7456, 0.7813, 0.5186, 0.7813, 0.5186, 0.7813, 0.7456, 0.75, 0.7499, 0.75, 0.5186, 0.75, 0.5186, 0.7492, 0.7499, 0.7188, 0.7499, 0.7188, 0.5186, 0.7188, 0.5186, 0.7188, 0.7499, 0.6875, 0.7499, 0.6875, 0.5186, 0.6875, 0.5186, 0.6875, 0.7499, 0.6562, 0.7499, 0.6562, 0.5186, 0.6562, 0.5186, 0.6562, 0.7499, 0.625, 0.7499, 0.625, 0.5186, 0.625, 0.5186, 0.625, 0.7499, 0.5938, 0.7499, 0.5938, 0.5186, 0.5938, 0.5186, 0.5938, 0.7499, 0.5625, 0.7499, 0.5625, 0.5186, 0.5625, 0.5186, 0.5625, 0.7499, 0.5312, 0.7499, 0.5312, 0.5186, 0.5312, 0.5186, 0.5312, 0.7499, 0.5, 0.7499, 0.5, 0.5186, 0.5, 0.5186, 0.5, 0.7499, 0.4688, 0.7499, 0.4688, 0.5186, 0.4688, 0.5186, 0.4688, 0.7499, 0.4375, 0.7499, 0.4375, 0.5186, 0.4375, 0.5186, 0.4375, 0.7499, 0.4062, 0.7499, 0.4062, 0.5186, 0.4062, 0.5186, 0.4062, 0.7499, 0.375, 0.7499, 0.375, 0.5186, 0.375, 0.5186, 0.375, 0.7499, 0.3438, 0.7499, 0.3438, 0.5186, 0.3438, 0.5186, 0.3438, 0.7499, 0.3125, 0.7499, 0.3125, 0.5186, 0.3125, 0.5186, 0.3125, 0.7499, 0.2812, 0.7499, 0.2812, 0.5186, 0.2812, 0.5186, 0.2812, 0.7499, 0.25, 0.7499, 0.25, 0.5186, 0.25, 0.5186, 0.2492, 0.7499, 0.2188, 0.7456, 0.2188, 0.5186, 0.2188, 0.5186, 0.2188, 0.7456, 0.1875, 0.7414, 0.1875, 0.5186, 0.1875, 0.5186, 0.1875, 0.7414, 0.1562, 0.7375, 0.1562, 0.5186, 0.1562, 0.5186, 0.1562, 0.7375, 0.125, 0.734, 0.125, 0.5186, 0.125, 0.5186, 0.125, 0.734, 0.09375, 0.7312, 0.09375, 0.5186, 0.09375, 0.5186, 0.09375, 0.7312, 0.0625, 0.7291, 0.0625, 0.5186, 0.0625, 0.5186, 0.0625, 0.7291, 0.03125, 0.7278, 0.03125, 0.5186, 0.03125, 0.5186, 0.03125, 0.7278, 0.0, 0.7274, 0.0, 0.5186, 0.25, 0.7499, 0.25, 0.9813, 0.2188, 0.9813, 0.2188, 0.7545, 0.25, 0.7499, 0.2812, 0.7499, 0.2812, 0.9813, 0.25, 0.9813, 0.25, 0.7499, 0.3125, 0.7499, 0.3125, 0.9813, 0.2812, 0.9813, 0.2812, 0.7499, 0.3438, 0.7499, 0.3438, 0.9813, 0.3125, 0.9813, 0.3125, 0.7499, 0.375, 0.7499, 0.375, 0.9813, 0.3438, 0.9813, 0.3438, 0.7499, 0.4062, 0.7499, 0.4063, 0.9813, 0.375, 0.9813, 0.375, 0.7499, 0.4375, 0.7499, 0.4375, 0.9813, 0.4063, 0.9813, 0.4062, 0.7499, 0.4688, 0.7499, 0.4688, 0.9813, 0.4375, 0.9813, 0.4375, 0.7499, 0.5, 0.7499, 0.5, 0.9813, 0.4688, 0.9813, 0.4688, 0.7499, 0.5625, 0.7499, 0.5625, 0.9813, 0.5312, 0.9813, 0.5312, 0.7499, 0.5938, 0.7499, 0.5938, 0.9813, 0.5625, 0.9813, 0.5625, 0.7499, 0.625, 0.7499, 0.625, 0.9813, 0.5938, 0.9813, 0.5938, 0.7499, 0.6562, 0.7499, 0.6562, 0.9813, 0.625, 0.9813, 0.625, 0.7499, 0.6875, 0.7499, 0.6875, 0.9813, 0.6562, 0.9813, 0.6562, 0.7499, 0.7188, 0.7499, 0.7188, 0.9813, 0.6875, 0.9813, 0.6875, 0.7499, 0.75, 0.7499, 0.75, 0.9813, 0.7188, 0.9813, 0.7188, 0.7499, 0.7813, 0.7545, 0.7813, 0.7545, 0.7812, 0.9813, 0.75, 0.9813, 0.7508, 0.7499, 0.75, 0.4375, 0.75, 0.5, 0.7188, 0.5, 0.7188, 0.4375, 0.75, 0.375, 0.75, 0.4375, 0.7188, 0.4375, 0.7188, 0.375, 0.75, 0.8125, 0.75, 0.875, 0.7188, 0.875, 0.7188, 0.8125, 0.75, 0.3125, 0.75, 0.375, 0.7188, 0.375, 0.7188, 0.3125, 0.75, 0.75, 0.75, 0.8125, 0.7188, 0.8125, 0.7188, 0.75, 0.75, 0.25, 0.75, 0.3125, 0.7188, 0.3125, 0.7188, 0.25, 0.75, 0.6875, 0.75, 0.75, 0.7188, 0.75, 0.7188, 0.6875, 0.75, 0.1875, 0.75, 0.25, 0.7188, 0.25, 0.7188, 0.1875, 0.75, 0.625, 0.75, 0.6875, 0.7188, 0.6875, 0.7188, 0.625, 0.75, 0.125, 0.75, 0.1875, 0.7188, 0.1875, 0.7188, 0.125, 0.75, 0.5625, 0.75, 0.625, 0.7188, 0.625, 0.7188, 0.5625, 0.75, 0.5, 0.75, 0.5625, 0.7188, 0.5625, 0.7188, 0.5, 0.7188, 0.5, 0.7188, 0.5625, 0.6875, 0.5625, 0.6875, 0.5, 0.7188, 0.4375, 0.7188, 0.5, 0.6875, 0.5, 0.6875, 0.4375, 0.6875, 0.125, 0.6562, 0.125, 0.6562, 0.0625, 0.7187, 0.0625, 0.7188, 0.125, 0.7188, 0.375, 0.7188, 0.4375, 0.6875, 0.4375, 0.6875, 0.375, 0.7188, 0.8125, 0.7188, 0.875, 0.6875, 0.875, 0.6875, 0.8125, 0.7188, 0.3125, 0.7188, 0.375, 0.6875, 0.375, 0.6875, 0.3125, 0.7188, 0.75, 0.7188, 0.8125, 0.6875, 0.8125, 0.6875, 0.75, 0.7188, 0.25, 0.7188, 0.3125, 0.6875, 0.3125, 0.6875, 0.25, 0.7188, 0.6875, 0.7188, 0.75, 0.6875, 0.75, 0.6875, 0.6875, 0.7188, 0.1875, 0.7188, 0.25, 0.6875, 0.25, 0.6875, 0.1875, 0.7188, 0.625, 0.7188, 0.6875, 0.6875, 0.6875, 0.6875, 0.625, 0.7188, 0.125, 0.7188, 0.1875, 0.6875, 0.1875, 0.6875, 0.125, 0.7188, 0.5625, 0.7188, 0.625, 0.6875, 0.625, 0.6875, 0.5625, 0.6875, 0.25, 0.6875, 0.3125, 0.6562, 0.3125, 0.6562, 0.25, 0.6875, 0.6875, 0.6875, 0.75, 0.6562, 0.75, 0.6562, 0.6875, 0.6875, 0.1875, 0.6875, 0.25, 0.6562, 0.25, 0.6562, 0.1875, 0.6875, 0.625, 0.6875, 0.6875, 0.6562, 0.6875, 0.6562, 0.625, 0.6875, 0.125, 0.6875, 0.1875, 0.6562, 0.1875, 0.6562, 0.125, 0.6875, 0.5625, 0.6875, 0.625, 0.6562, 0.625, 0.6562, 0.5625, 0.6875, 0.5, 0.6875, 0.5625, 0.6562, 0.5625, 0.6562, 0.5, 0.6875, 0.4375, 0.6875, 0.5, 0.6562, 0.5, 0.6562, 0.4375, 0.6875, 0.375, 0.6875, 0.4375, 0.6562, 0.4375, 0.6562, 0.375, 0.6875, 0.8125, 0.6875, 0.875, 0.6562, 0.875, 0.6562, 0.8125, 0.6875, 0.3125, 0.6875, 0.375, 0.6562, 0.375, 0.6562, 0.3125, 0.6875, 0.75, 0.6875, 0.8125, 0.6562, 0.8125, 0.6562, 0.75, 0.7812, 0.125, 0.75, 0.125, 0.7188, 0.125, 0.7187, 0.0625, 0.8125, 0.0625, 0.8125, 0.125, 0.5, 0.9813, 0.5, 0.7499, 0.5312, 0.7499, 0.5312, 0.9813, 0.875, 0.9375, 0.8125, 0.9375, 0.8125, 0.875, 0.8438, 0.875, 0.875, 0.875, 0.8438, 0.125, 0.8125, 0.125, 0.8125, 0.0625, 0.875, 0.0625, 0.875, 0.125, 0.9062, 0.4375, 0.9062, 0.5, 0.875, 0.5, 0.875, 0.4375, 0.9062, 0.375, 0.9062, 0.4375, 0.875, 0.4375, 0.875, 0.375, 0.9062, 0.8125, 0.9063, 0.875, 0.875, 0.875, 0.875, 0.8125, 0.9062, 0.3125, 0.9062, 0.375, 0.875, 0.375, 0.875, 0.3125, 0.9062, 0.75, 0.9062, 0.8125, 0.875, 0.8125, 0.875, 0.75, 0.9062, 0.25, 0.9062, 0.3125, 0.875, 0.3125, 0.875, 0.25, 0.9062, 0.6875, 0.9062, 0.75, 0.875, 0.75, 0.875, 0.6875, 0.9062, 0.1875, 0.9062, 0.25, 0.875, 0.25, 0.875, 0.1875, 0.9062, 0.625, 0.9062, 0.6875, 0.875, 0.6875, 0.875, 0.625, 0.9063, 0.125, 0.9062, 0.1875, 0.875, 0.1875, 0.875, 0.125, 0.9062, 0.5625, 0.9062, 0.625, 0.875, 0.625, 0.875, 0.5625, 0.9062, 0.5, 0.9062, 0.5625, 0.875, 0.5625, 0.875, 0.5, 0.875, 0.6875, 0.875, 0.75, 0.8438, 0.75, 0.8438, 0.6875, 0.875, 0.1875, 0.875, 0.25, 0.8438, 0.25, 0.8438, 0.1875, 0.875, 0.625, 0.875, 0.6875, 0.8438, 0.6875, 0.8438, 0.625, 0.875, 0.125, 0.875, 0.1875, 0.8438, 0.1875, 0.8438, 0.125, 0.875, 0.5625, 0.875, 0.625, 0.8438, 0.625, 0.8438, 0.5625, 0.875, 0.5, 0.875, 0.5625, 0.8438, 0.5625, 0.8438, 0.5, 0.875, 0.4375, 0.875, 0.5, 0.8438, 0.5, 0.8438, 0.4375, 0.7812, 0.9375, 0.75, 0.9375, 0.75, 0.875, 0.7812, 0.875, 0.8125, 0.875, 0.8125, 0.9375, 0.875, 0.375, 0.875, 0.4375, 0.8438, 0.4375, 0.8438, 0.375, 0.875, 0.8125, 0.875, 0.875, 0.8438, 0.875, 0.8438, 0.8125, 0.875, 0.3125, 0.875, 0.375, 0.8438, 0.375, 0.8438, 0.3125, 0.875, 0.75, 0.875, 0.8125, 0.8438, 0.8125, 0.8438, 0.75, 0.875, 0.25, 0.875, 0.3125, 0.8438, 0.3125, 0.8438, 0.25, 0.8438, 0.4375, 0.8438, 0.5, 0.8125, 0.5, 0.8125, 0.4375, 0.8438, 0.375, 0.8438, 0.4375, 0.8125, 0.4375, 0.8125, 0.375, 0.8438, 0.8125, 0.8438, 0.875, 0.8125, 0.875, 0.8125, 0.8125, 0.8438, 0.3125, 0.8438, 0.375, 0.8125, 0.375, 0.8125, 0.3125, 0.8438, 0.75, 0.8438, 0.8125, 0.8125, 0.8125, 0.8125, 0.75, 0.8438, 0.25, 0.8438, 0.3125, 0.8125, 0.3125, 0.8125, 0.25, 0.8438, 0.6875, 0.8438, 0.75, 0.8125, 0.75, 0.8125, 0.6875, 0.8438, 0.1875, 0.8438, 0.25, 0.8125, 0.25, 0.8125, 0.1875, 0.8438, 0.625, 0.8438, 0.6875, 0.8125, 0.6875, 0.8125, 0.625, 0.8438, 0.125, 0.8438, 0.1875, 0.8125, 0.1875, 0.8125, 0.125, 0.8438, 0.5625, 0.8438, 0.625, 0.8125, 0.625, 0.8125, 0.5625, 0.8438, 0.5, 0.8438, 0.5625, 0.8125, 0.5625, 0.8125, 0.5, 0.8125, 0.1875, 0.8125, 0.25, 0.7812, 0.25, 0.7812, 0.1875, 0.8125, 0.625, 0.8125, 0.6875, 0.7812, 0.6875, 0.7812, 0.625, 0.8125, 0.125, 0.8125, 0.1875, 0.7812, 0.1875, 0.7812, 0.125, 0.8125, 0.5625, 0.8125, 0.625, 0.7812, 0.625, 0.7812, 0.5625, 0.75, 0.9375, 0.6562, 0.9375, 0.6562, 0.875, 0.6875, 0.875, 0.7188, 0.875, 0.75, 0.875, 0.8125, 0.5, 0.8125, 0.5625, 0.7812, 0.5625, 0.7812, 0.5, 0.8125, 0.4375, 0.8125, 0.5, 0.7812, 0.5, 0.7812, 0.4375, 0.8125, 0.375, 0.8125, 0.4375, 0.7812, 0.4375, 0.7812, 0.375, 0.8125, 0.8125, 0.8125, 0.875, 0.7812, 0.875, 0.7812, 0.8125, 0.8125, 0.3125, 0.8125, 0.375, 0.7812, 0.375, 0.7812, 0.3125, 0.8125, 0.75, 0.8125, 0.8125, 0.7812, 0.8125, 0.7812, 0.75, 0.8125, 0.25, 0.8125, 0.3125, 0.7812, 0.3125, 0.7812, 0.25, 0.8125, 0.6875, 0.8125, 0.75, 0.7812, 0.75, 0.7812, 0.6875, 0.7812, 0.375, 0.7812, 0.4375, 0.75, 0.4375, 0.75, 0.375, 0.7812, 0.8125, 0.7812, 0.875, 0.75, 0.875, 0.75, 0.8125, 0.7812, 0.3125, 0.7812, 0.375, 0.75, 0.375, 0.75, 0.3125, 0.7812, 0.75, 0.7812, 0.8125, 0.75, 0.8125, 0.75, 0.75, 0.7812, 0.25, 0.7812, 0.3125, 0.75, 0.3125, 0.75, 0.25, 0.7812, 0.6875, 0.7812, 0.75, 0.75, 0.75, 0.75, 0.6875, 0.7812, 0.1875, 0.7812, 0.25, 0.75, 0.25, 0.75, 0.1875, 0.7812, 0.625, 0.7812, 0.6875, 0.75, 0.6875, 0.75, 0.625, 0.7812, 0.125, 0.7812, 0.1875, 0.75, 0.1875, 0.75, 0.125, 0.7812, 0.5625, 0.7812, 0.625, 0.75, 0.625, 0.75, 0.5625, 0.7812, 0.5, 0.7812, 0.5625, 0.75, 0.5625, 0.75, 0.5, 0.7812, 0.4375, 0.7812, 0.5, 0.75, 0.5, 0.75, 0.4375, 0.0625, 0.771, 0.09375, 0.7689, 0.09375, 0.9813, 0.0625, 0.9813, 0.1562, 0.7626, 0.1875, 0.7587, 0.1875, 0.9813, 0.1562, 0.9813, 0.0, 0.7727, 0.03125, 0.7723, 0.03125, 0.9813, 0.0, 0.9813, 0.8438, 0.7626, 0.875, 0.7661, 0.875, 0.9813, 0.8438, 0.9813, 0.09375, 0.7689, 0.125, 0.7661, 0.125, 0.9813, 0.09375, 0.9813, 0.9375, 0.771, 0.9688, 0.7723, 0.9688, 0.9813, 0.9375, 0.9813, 0.875, 0.7661, 0.9062, 0.7689, 0.9062, 0.9813, 0.875, 0.9813, 0.7813, 0.7545, 0.8125, 0.7587, 0.8125, 0.9813, 0.7812, 0.9813, 0.03125, 0.7723, 0.0625, 0.771, 0.0625, 0.9813, 0.03125, 0.9813, 0.9688, 0.7723, 1.0, 0.7727, 1.0, 0.9813, 0.9688, 0.9813, 0.9062, 0.7689, 0.9375, 0.771, 0.9375, 0.9813, 0.9062, 0.9813, 0.8125, 0.7587, 0.8438, 0.7626, 0.8438, 0.9813, 0.8125, 0.9813, 0.125, 0.7661, 0.1562, 0.7626, 0.1562, 0.9813, 0.125, 0.9813, 0.1875, 0.7587, 0.2188, 0.7545, 0.2188, 0.9813, 0.1875, 0.9813, 0.7188, 0.7499, 0.9063, 0.125, 0.875, 0.125, 0.875, 0.0625, 0.7188, 0.7499, 0.875, 0.0625, 0.8125, 0.0625, 0.7187, 0.0625, 0.6562, 0.0625, 0.7492, 0.7499, 0.9063, 0.875, 0.2812, 0.7499, 0.875, 0.9375, 0.875, 0.875, 0.875, 0.9375, 0.2812, 0.7499, 0.25, 0.7499, 0.6562, 0.9375, 0.75, 0.9375, 0.7812, 0.9375, 0.8125, 0.9375])
me_sphere_001.materials.append(mat_material_002)
me_sphere_001.use_remesh_fix_poles = True
me_sphere_001.use_remesh_preserve_attributes = False
me_sphere_001.use_mirror_vertex_groups = False
me_sphere_001.update()

# ---- objects
ob_sphere = bpy.data.objects.new('Sphere', me_sphere)
ob_sphere_001 = bpy.data.objects.new('Sphere.001', me_sphere_001)

# ---- transforms, parenting, visibility, modifiers, constraints
ob_sphere.location = (0.0, 0.0, 0.0)
ob_sphere.rotation_euler = (0.0, -0.0, -2.591)
ob_sphere.scale = (1.036, 1.036, 1.036)
ob_sphere.lineart.crease_threshold = 0.0
ob_sphere_001.location = (1.11, 0.0, 0.0)
ob_sphere_001.rotation_euler = (0.0, -0.0, -4.162)
ob_sphere_001.scale = (1.064, 1.064, 1.064)
ob_sphere_001.lineart.crease_threshold = 0.0

# ---- collection membership
col_collection.objects.link(ob_sphere)
col_collection.objects.link(ob_sphere_001)

# ---- scene / render settings (as saved in the file)
scene.frame_start = 1; scene.frame_end = 250; scene.frame_set(0)
scene.render.engine = 'BLENDER_EEVEE_NEXT'
scene.cycles.use_denoising = False
scene.cycles.samples = 128
scene.cycles.sampling_pattern = 'TABULATED_SOBOL'
scene.cycles.use_adaptive_sampling = False
scene.cycles.use_light_tree = False
scene.view_settings.view_transform = 'Filmic'
bpy.context.view_layer.update()

# ---- added for rendering (the .blend has no active camera and no usable light): camera, sun
cam_auto = bpy.data.cameras.new('AutoCamera')
cam_auto.lens = 50.0
cam_auto.sensor_width = 36.0
cam_auto.clip_end = 1000.0
ob_auto_camera = bpy.data.objects.new('AutoCamera', cam_auto)
scene.collection.objects.link(ob_auto_camera)
ob_auto_camera.location = (3.15995, -3.70197, 2.5402)
ob_auto_camera.rotation_euler = (1.09748, -7.21219e-08, 0.694738)
scene.camera = ob_auto_camera
light_auto_sun = bpy.data.lights.new('AutoSun', 'SUN')
light_auto_sun.energy = 3.0
light_auto_sun.angle = 0.0523599
ob_auto_sun = bpy.data.objects.new('AutoSun', light_auto_sun)
scene.collection.objects.link(ob_auto_sun)
ob_auto_sun.rotation_euler = (0.872665, 0.174533, 0.523599)
bpy.context.view_layer.update()
